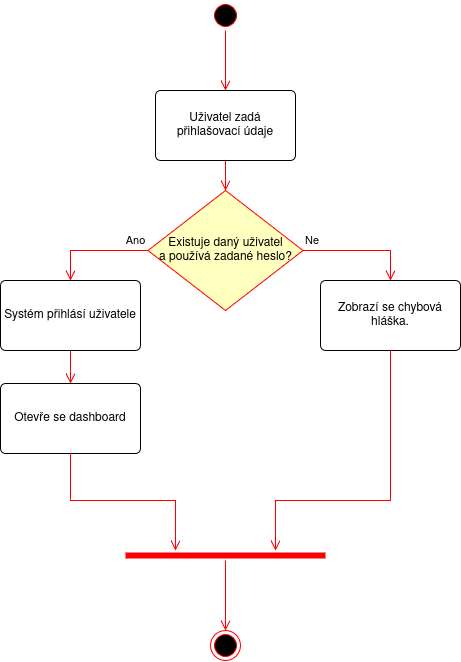

The diagram above was exported from draw.io. Its source (the exported page's mxGraphModel, read from the mxfile embedded in the PNG):
<mxGraphModel dx="1168" dy="668" grid="1" gridSize="10" guides="1" tooltips="1" connect="1" arrows="1" fold="1" page="1" pageScale="1" pageWidth="1169" pageHeight="826" background="none" math="0" shadow="0">
  <root>
    <mxCell id="0" />
    <mxCell id="1" parent="0" />
    <mxCell id="nEFuKbHQXx16Z36vrbqo-47" edge="1" parent="1" source="nEFuKbHQXx16Z36vrbqo-41" style="edgeStyle=orthogonalEdgeStyle;rounded=0;orthogonalLoop=1;jettySize=auto;html=1;endSize=8;endArrow=open;endFill=0;strokeColor=#FF0000;" target="nEFuKbHQXx16Z36vrbqo-44">
      <mxGeometry relative="1" as="geometry" />
    </mxCell>
    <mxCell id="nEFuKbHQXx16Z36vrbqo-41" parent="1" style="html=1;align=center;verticalAlign=middle;rounded=1;absoluteArcSize=1;arcSize=10;dashed=0;whiteSpace=wrap;" value="Uživatel zadá přihlašovací údaje" vertex="1">
      <mxGeometry height="70" width="140" x="485" y="120" as="geometry" />
    </mxCell>
    <mxCell id="nEFuKbHQXx16Z36vrbqo-42" parent="1" style="ellipse;html=1;shape=startState;fillColor=#000000;strokeColor=#ff0000;" value="" vertex="1">
      <mxGeometry height="30" width="30" x="540" y="30" as="geometry" />
    </mxCell>
    <mxCell id="nEFuKbHQXx16Z36vrbqo-43" edge="1" parent="1" source="nEFuKbHQXx16Z36vrbqo-42" style="edgeStyle=orthogonalEdgeStyle;html=1;verticalAlign=bottom;endArrow=open;endSize=8;strokeColor=#ff0000;rounded=0;" value="">
      <mxGeometry relative="1" as="geometry">
        <mxPoint x="555" y="120" as="targetPoint" />
      </mxGeometry>
    </mxCell>
    <mxCell id="nEFuKbHQXx16Z36vrbqo-49" edge="1" parent="1" source="nEFuKbHQXx16Z36vrbqo-44" style="edgeStyle=orthogonalEdgeStyle;rounded=0;orthogonalLoop=1;jettySize=auto;html=1;entryX=0.5;entryY=0;entryDx=0;entryDy=0;endSize=8;endArrow=open;endFill=0;strokeColor=#FF0000;" target="nEFuKbHQXx16Z36vrbqo-48">
      <mxGeometry relative="1" as="geometry" />
    </mxCell>
    <mxCell id="nEFuKbHQXx16Z36vrbqo-50" connectable="0" parent="nEFuKbHQXx16Z36vrbqo-49" style="edgeLabel;html=1;align=center;verticalAlign=middle;resizable=0;points=[];" value="&lt;div&gt;Ano&lt;/div&gt;" vertex="1">
      <mxGeometry relative="1" x="-0.7302" y="-4" as="geometry">
        <mxPoint x="1" y="-6" as="offset" />
      </mxGeometry>
    </mxCell>
    <mxCell id="nEFuKbHQXx16Z36vrbqo-44" parent="1" style="rhombus;whiteSpace=wrap;html=1;fontColor=#000000;fillColor=#ffffc0;strokeColor=#ff0000;" value="&lt;div&gt;Existuje daný uživatel&lt;/div&gt;&lt;div&gt;a používá zadané heslo?&lt;/div&gt;" vertex="1">
      <mxGeometry height="120" width="155" x="477.5" y="220" as="geometry" />
    </mxCell>
    <mxCell id="nEFuKbHQXx16Z36vrbqo-45" edge="1" parent="1" source="nEFuKbHQXx16Z36vrbqo-44" style="edgeStyle=orthogonalEdgeStyle;html=1;align=left;verticalAlign=bottom;endArrow=open;endSize=8;strokeColor=#ff0000;rounded=0;entryX=0.5;entryY=0;entryDx=0;entryDy=0;" target="nEFuKbHQXx16Z36vrbqo-51" value="Ne">
      <mxGeometry relative="1" x="-1" as="geometry">
        <mxPoint x="680" y="310" as="targetPoint" />
      </mxGeometry>
    </mxCell>
    <mxCell id="nEFuKbHQXx16Z36vrbqo-53" edge="1" parent="1" source="nEFuKbHQXx16Z36vrbqo-48" style="edgeStyle=orthogonalEdgeStyle;rounded=0;orthogonalLoop=1;jettySize=auto;html=1;endSize=8;endArrow=open;endFill=0;strokeColor=#FF0000;" target="nEFuKbHQXx16Z36vrbqo-52">
      <mxGeometry relative="1" as="geometry" />
    </mxCell>
    <mxCell id="nEFuKbHQXx16Z36vrbqo-48" parent="1" style="html=1;align=center;verticalAlign=middle;rounded=1;absoluteArcSize=1;arcSize=10;dashed=0;whiteSpace=wrap;" value="Systém přihlásí uživatele" vertex="1">
      <mxGeometry height="70" width="140" x="330" y="310" as="geometry" />
    </mxCell>
    <mxCell id="nEFuKbHQXx16Z36vrbqo-51" parent="1" style="html=1;align=center;verticalAlign=middle;rounded=1;absoluteArcSize=1;arcSize=10;dashed=0;whiteSpace=wrap;" value="Zobrazí se chybová hláška." vertex="1">
      <mxGeometry height="70" width="140" x="650" y="310" as="geometry" />
    </mxCell>
    <mxCell id="nEFuKbHQXx16Z36vrbqo-52" parent="1" style="html=1;align=center;verticalAlign=middle;rounded=1;absoluteArcSize=1;arcSize=10;dashed=0;whiteSpace=wrap;" value="Otevře se dashboard" vertex="1">
      <mxGeometry height="70" width="140" x="330" y="413" as="geometry" />
    </mxCell>
    <mxCell id="nEFuKbHQXx16Z36vrbqo-55" parent="1" style="ellipse;html=1;shape=endState;fillColor=#000000;strokeColor=#ff0000;" value="" vertex="1">
      <mxGeometry height="30" width="30" x="540" y="660" as="geometry" />
    </mxCell>
    <mxCell id="nEFuKbHQXx16Z36vrbqo-56" parent="1" style="shape=line;html=1;strokeWidth=6;strokeColor=#ff0000;" value="" vertex="1">
      <mxGeometry height="10" width="200" x="455" y="580" as="geometry" />
    </mxCell>
    <mxCell id="nEFuKbHQXx16Z36vrbqo-57" edge="1" parent="1" source="nEFuKbHQXx16Z36vrbqo-56" style="edgeStyle=orthogonalEdgeStyle;html=1;verticalAlign=bottom;endArrow=open;endSize=8;strokeColor=#ff0000;rounded=0;" value="">
      <mxGeometry relative="1" as="geometry">
        <mxPoint x="555" y="660" as="targetPoint" />
      </mxGeometry>
    </mxCell>
    <mxCell id="nEFuKbHQXx16Z36vrbqo-58" edge="1" parent="1" source="nEFuKbHQXx16Z36vrbqo-52" style="edgeStyle=orthogonalEdgeStyle;rounded=0;orthogonalLoop=1;jettySize=auto;html=1;strokeColor=#FF0000;endSize=8;endArrow=open;endFill=0;">
      <mxGeometry relative="1" as="geometry">
        <Array as="points">
          <mxPoint x="400" y="530" />
          <mxPoint x="505" y="530" />
        </Array>
        <mxPoint x="505" y="580" as="targetPoint" />
      </mxGeometry>
    </mxCell>
    <mxCell id="nEFuKbHQXx16Z36vrbqo-59" edge="1" parent="1" source="nEFuKbHQXx16Z36vrbqo-51" style="edgeStyle=orthogonalEdgeStyle;rounded=0;orthogonalLoop=1;jettySize=auto;html=1;strokeColor=#FF0000;endSize=8;endArrow=open;endFill=0;">
      <mxGeometry relative="1" as="geometry">
        <Array as="points">
          <mxPoint x="720" y="530" />
          <mxPoint x="605" y="530" />
        </Array>
        <mxPoint x="605" y="580" as="targetPoint" />
      </mxGeometry>
    </mxCell>
  </root>
</mxGraphModel>